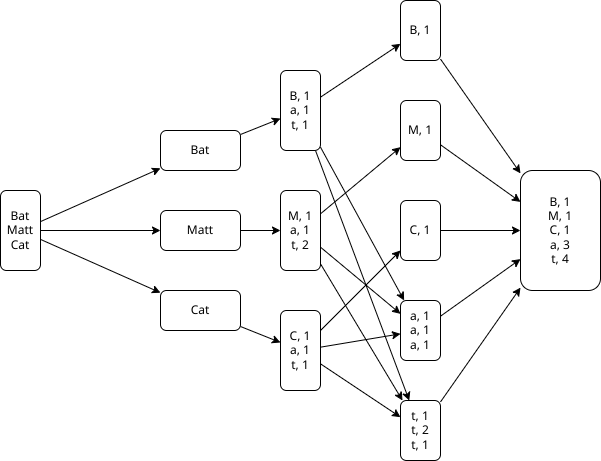

The diagram above was exported from draw.io. Its source (the exported page's mxGraphModel, read from the mxfile embedded in the PNG):
<mxGraphModel dx="591" dy="1633" grid="1" gridSize="10" guides="1" tooltips="1" connect="1" arrows="1" fold="1" page="1" pageScale="1" pageWidth="850" pageHeight="1100" math="0" shadow="0">
  <root>
    <mxCell id="0" />
    <mxCell id="1" parent="0" />
    <mxCell id="18" style="edgeStyle=none;html=1;" edge="1" parent="1" source="2" target="4">
      <mxGeometry relative="1" as="geometry" />
    </mxCell>
    <mxCell id="19" style="edgeStyle=none;html=1;" edge="1" parent="1" source="2" target="5">
      <mxGeometry relative="1" as="geometry" />
    </mxCell>
    <mxCell id="20" style="edgeStyle=none;html=1;" edge="1" parent="1" source="2" target="6">
      <mxGeometry relative="1" as="geometry" />
    </mxCell>
    <mxCell id="2" value="Bat&lt;br&gt;Matt&lt;br&gt;Cat" style="rounded=1;whiteSpace=wrap;html=1;" vertex="1" parent="1">
      <mxGeometry x="40" y="180" width="40" height="80" as="geometry" />
    </mxCell>
    <mxCell id="24" style="edgeStyle=none;html=1;" edge="1" parent="1" source="4" target="7">
      <mxGeometry relative="1" as="geometry" />
    </mxCell>
    <mxCell id="4" value="Bat" style="rounded=1;whiteSpace=wrap;html=1;" vertex="1" parent="1">
      <mxGeometry x="200" y="120" width="80" height="40" as="geometry" />
    </mxCell>
    <mxCell id="23" style="edgeStyle=none;html=1;" edge="1" parent="1" source="5" target="8">
      <mxGeometry relative="1" as="geometry" />
    </mxCell>
    <mxCell id="5" value="Matt" style="rounded=1;whiteSpace=wrap;html=1;" vertex="1" parent="1">
      <mxGeometry x="200" y="200" width="80" height="40" as="geometry" />
    </mxCell>
    <mxCell id="21" style="edgeStyle=none;html=1;" edge="1" parent="1" source="6" target="9">
      <mxGeometry relative="1" as="geometry" />
    </mxCell>
    <mxCell id="6" value="Cat" style="rounded=1;whiteSpace=wrap;html=1;" vertex="1" parent="1">
      <mxGeometry x="200" y="280" width="80" height="40" as="geometry" />
    </mxCell>
    <mxCell id="17" style="edgeStyle=none;html=1;" edge="1" parent="1" source="7" target="10">
      <mxGeometry relative="1" as="geometry" />
    </mxCell>
    <mxCell id="25" style="edgeStyle=none;html=1;" edge="1" parent="1" source="7" target="13">
      <mxGeometry relative="1" as="geometry" />
    </mxCell>
    <mxCell id="26" style="edgeStyle=none;html=1;" edge="1" parent="1" source="7" target="14">
      <mxGeometry relative="1" as="geometry" />
    </mxCell>
    <mxCell id="7" value="B, 1&lt;br&gt;a, 1&lt;br&gt;t, 1" style="rounded=1;whiteSpace=wrap;html=1;" vertex="1" parent="1">
      <mxGeometry x="320" y="60" width="40" height="80" as="geometry" />
    </mxCell>
    <mxCell id="27" style="edgeStyle=none;html=1;" edge="1" parent="1" source="8" target="11">
      <mxGeometry relative="1" as="geometry" />
    </mxCell>
    <mxCell id="28" style="edgeStyle=none;html=1;" edge="1" parent="1" source="8" target="13">
      <mxGeometry relative="1" as="geometry" />
    </mxCell>
    <mxCell id="29" style="edgeStyle=none;html=1;" edge="1" parent="1" source="8" target="14">
      <mxGeometry relative="1" as="geometry" />
    </mxCell>
    <mxCell id="8" value="M, 1&lt;br&gt;a, 1&lt;br&gt;t, 2" style="rounded=1;whiteSpace=wrap;html=1;" vertex="1" parent="1">
      <mxGeometry x="320" y="180" width="40" height="80" as="geometry" />
    </mxCell>
    <mxCell id="30" style="edgeStyle=none;html=1;" edge="1" parent="1" source="9" target="12">
      <mxGeometry relative="1" as="geometry" />
    </mxCell>
    <mxCell id="31" style="edgeStyle=none;html=1;" edge="1" parent="1" source="9" target="13">
      <mxGeometry relative="1" as="geometry" />
    </mxCell>
    <mxCell id="32" style="edgeStyle=none;html=1;" edge="1" parent="1" source="9" target="14">
      <mxGeometry relative="1" as="geometry" />
    </mxCell>
    <mxCell id="9" value="C, 1&lt;br&gt;a, 1&lt;br&gt;t, 1" style="rounded=1;whiteSpace=wrap;html=1;" vertex="1" parent="1">
      <mxGeometry x="320" y="300" width="40" height="80" as="geometry" />
    </mxCell>
    <mxCell id="34" style="edgeStyle=none;html=1;" edge="1" parent="1" source="10" target="33">
      <mxGeometry relative="1" as="geometry" />
    </mxCell>
    <mxCell id="10" value="B, 1" style="rounded=1;whiteSpace=wrap;html=1;" vertex="1" parent="1">
      <mxGeometry x="440" y="-10" width="40" height="60" as="geometry" />
    </mxCell>
    <mxCell id="35" style="edgeStyle=none;html=1;" edge="1" parent="1" source="11" target="33">
      <mxGeometry relative="1" as="geometry" />
    </mxCell>
    <mxCell id="11" value="M, 1" style="rounded=1;whiteSpace=wrap;html=1;" vertex="1" parent="1">
      <mxGeometry x="440" y="90" width="40" height="60" as="geometry" />
    </mxCell>
    <mxCell id="36" style="edgeStyle=none;html=1;" edge="1" parent="1" source="12" target="33">
      <mxGeometry relative="1" as="geometry" />
    </mxCell>
    <mxCell id="12" value="C, 1" style="rounded=1;whiteSpace=wrap;html=1;" vertex="1" parent="1">
      <mxGeometry x="440" y="190" width="40" height="60" as="geometry" />
    </mxCell>
    <mxCell id="37" style="edgeStyle=none;html=1;" edge="1" parent="1" source="13" target="33">
      <mxGeometry relative="1" as="geometry" />
    </mxCell>
    <mxCell id="13" value="a, 1&lt;br&gt;a, 1&lt;br&gt;a, 1" style="rounded=1;whiteSpace=wrap;html=1;" vertex="1" parent="1">
      <mxGeometry x="440" y="290" width="40" height="60" as="geometry" />
    </mxCell>
    <mxCell id="38" style="edgeStyle=none;html=1;" edge="1" parent="1" source="14" target="33">
      <mxGeometry relative="1" as="geometry" />
    </mxCell>
    <mxCell id="14" value="t, 1&lt;br&gt;t, 2&lt;br&gt;t, 1" style="rounded=1;whiteSpace=wrap;html=1;" vertex="1" parent="1">
      <mxGeometry x="440" y="390" width="40" height="60" as="geometry" />
    </mxCell>
    <mxCell id="33" value="B, 1&lt;br&gt;M, 1&lt;br&gt;C, 1&lt;br&gt;a, 3&lt;br&gt;t, 4" style="rounded=1;whiteSpace=wrap;html=1;" vertex="1" parent="1">
      <mxGeometry x="560" y="160" width="80" height="120" as="geometry" />
    </mxCell>
  </root>
</mxGraphModel>